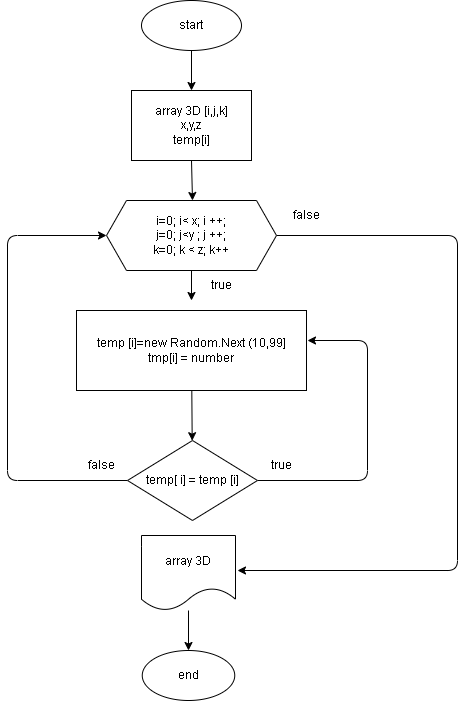

The diagram above was exported from draw.io. Its source (the exported page's mxGraphModel, read from the mxfile embedded in the PNG):
<mxGraphModel dx="1115" dy="461" grid="1" gridSize="10" guides="1" tooltips="1" connect="1" arrows="1" fold="1" page="1" pageScale="1" pageWidth="827" pageHeight="1169" math="0" shadow="0">
  <root>
    <mxCell id="0" />
    <mxCell id="1" parent="0" />
    <mxCell id="5" style="edgeStyle=none;html=1;exitX=0.5;exitY=1;exitDx=0;exitDy=0;entryX=0.5;entryY=0;entryDx=0;entryDy=0;" parent="1" source="2" target="3" edge="1">
      <mxGeometry relative="1" as="geometry" />
    </mxCell>
    <mxCell id="2" value="start" style="ellipse;whiteSpace=wrap;html=1;" parent="1" vertex="1">
      <mxGeometry x="324" y="10" width="100" height="50" as="geometry" />
    </mxCell>
    <mxCell id="6" style="edgeStyle=none;html=1;exitX=0.5;exitY=1;exitDx=0;exitDy=0;entryX=0.5;entryY=0;entryDx=0;entryDy=0;" parent="1" source="3" edge="1">
      <mxGeometry relative="1" as="geometry">
        <mxPoint x="375" y="210" as="targetPoint" />
      </mxGeometry>
    </mxCell>
    <mxCell id="3" value="array 3D [i,j,k]&lt;br&gt;х,y,z&lt;br&gt;temp[i]" style="rounded=0;whiteSpace=wrap;html=1;" parent="1" vertex="1">
      <mxGeometry x="314" y="100" width="120" height="70" as="geometry" />
    </mxCell>
    <mxCell id="46" style="edgeStyle=none;html=1;" edge="1" parent="1" source="7" target="47">
      <mxGeometry relative="1" as="geometry">
        <mxPoint x="374" y="440" as="targetPoint" />
      </mxGeometry>
    </mxCell>
    <mxCell id="7" value="temp [i]=new Random.Next (10,99]&lt;br&gt;tmp[i] = number" style="rounded=0;whiteSpace=wrap;html=1;" parent="1" vertex="1">
      <mxGeometry x="259" y="320" width="230" height="80" as="geometry" />
    </mxCell>
    <mxCell id="51" style="edgeStyle=none;html=1;entryX=0.5;entryY=0;entryDx=0;entryDy=0;" edge="1" parent="1" source="13" target="40">
      <mxGeometry relative="1" as="geometry" />
    </mxCell>
    <mxCell id="13" value="array 3D" style="shape=document;whiteSpace=wrap;html=1;boundedLbl=1;" parent="1" vertex="1">
      <mxGeometry x="324" y="545" width="94" height="75" as="geometry" />
    </mxCell>
    <mxCell id="15" value="true" style="text;html=1;strokeColor=none;fillColor=none;align=center;verticalAlign=middle;whiteSpace=wrap;rounded=0;" parent="1" vertex="1">
      <mxGeometry x="374" y="280" width="60" height="30" as="geometry" />
    </mxCell>
    <mxCell id="17" value="true" style="text;html=1;strokeColor=none;fillColor=none;align=center;verticalAlign=middle;whiteSpace=wrap;rounded=0;" parent="1" vertex="1">
      <mxGeometry x="434" y="460" width="60" height="30" as="geometry" />
    </mxCell>
    <mxCell id="18" value="false" style="text;html=1;strokeColor=none;fillColor=none;align=center;verticalAlign=middle;whiteSpace=wrap;rounded=0;" parent="1" vertex="1">
      <mxGeometry x="254" y="460" width="60" height="30" as="geometry" />
    </mxCell>
    <mxCell id="45" style="edgeStyle=none;html=1;" edge="1" parent="1" source="19">
      <mxGeometry relative="1" as="geometry">
        <mxPoint x="374" y="310" as="targetPoint" />
      </mxGeometry>
    </mxCell>
    <mxCell id="50" style="edgeStyle=none;html=1;" edge="1" parent="1" source="19">
      <mxGeometry relative="1" as="geometry">
        <mxPoint x="420" y="580" as="targetPoint" />
        <Array as="points">
          <mxPoint x="640" y="245" />
          <mxPoint x="640" y="580" />
        </Array>
      </mxGeometry>
    </mxCell>
    <mxCell id="19" value="i=0; i&amp;lt; x; i ++;&lt;br&gt;j=0; j&amp;lt;y ; j ++;&lt;br&gt;k=0; k &amp;lt; z; k++" style="shape=hexagon;perimeter=hexagonPerimeter2;whiteSpace=wrap;html=1;fixedSize=1;" parent="1" vertex="1">
      <mxGeometry x="289" y="210" width="170" height="70" as="geometry" />
    </mxCell>
    <mxCell id="40" value="end" style="ellipse;whiteSpace=wrap;html=1;" parent="1" vertex="1">
      <mxGeometry x="324.75" y="660" width="92.5" height="50" as="geometry" />
    </mxCell>
    <mxCell id="44" value="false" style="text;html=1;strokeColor=none;fillColor=none;align=center;verticalAlign=middle;whiteSpace=wrap;rounded=0;" parent="1" vertex="1">
      <mxGeometry x="459" y="210" width="60" height="30" as="geometry" />
    </mxCell>
    <mxCell id="48" style="edgeStyle=none;html=1;" edge="1" parent="1" source="47">
      <mxGeometry relative="1" as="geometry">
        <mxPoint x="490" y="350" as="targetPoint" />
        <Array as="points">
          <mxPoint x="550" y="490" />
          <mxPoint x="550" y="350" />
        </Array>
      </mxGeometry>
    </mxCell>
    <mxCell id="49" style="edgeStyle=none;html=1;entryX=0;entryY=0.5;entryDx=0;entryDy=0;" edge="1" parent="1" source="47" target="19">
      <mxGeometry relative="1" as="geometry">
        <Array as="points">
          <mxPoint x="190" y="490" />
          <mxPoint x="190" y="245" />
        </Array>
      </mxGeometry>
    </mxCell>
    <mxCell id="47" value="temp[ i] = temp [i]" style="rhombus;whiteSpace=wrap;html=1;" vertex="1" parent="1">
      <mxGeometry x="310" y="450" width="130" height="80" as="geometry" />
    </mxCell>
  </root>
</mxGraphModel>